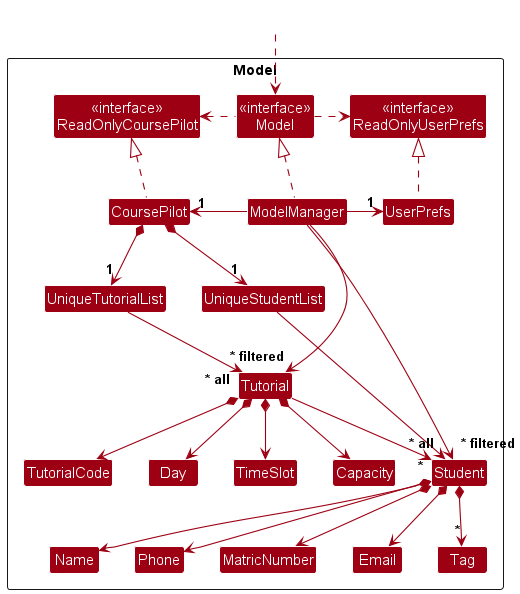

The diagram above was rendered by PlantUML. Its source (embedded in the PNG):
@startuml
!include style.puml
skinparam arrowThickness 1.1
skinparam arrowColor MODEL_COLOR
skinparam classBackgroundColor MODEL_COLOR

Package Model as ModelPackage <<Rectangle>>{
Class "<<interface>>\nReadOnlyCoursePilot" as ReadOnlyCoursePilot
Class "<<interface>>\nReadOnlyUserPrefs" as ReadOnlyUserPrefs
Class "<<interface>>\nModel" as Model
Class CoursePilot
Class ModelManager
Class UserPrefs

Class UniqueStudentList
Class Student
Class MatricNumber
Class Email
Class Name
Class Phone
Class Tag
Class UniqueTutorialList
Class Tutorial
Class TutorialCode
Class Day
Class TimeSlot
Class Capacity

Class I #FFFFFF
}

Class HiddenOutside #FFFFFF
HiddenOutside ..> Model

CoursePilot .up.|> ReadOnlyCoursePilot

ModelManager .up.|> Model
Model .right.> ReadOnlyUserPrefs
Model .left.> ReadOnlyCoursePilot
ModelManager -left-> "1" CoursePilot
ModelManager -right-> "1" UserPrefs
UserPrefs .up.|> ReadOnlyUserPrefs

CoursePilot *--> "1" UniqueStudentList
UniqueStudentList --> "~* all" Student
Student *--> Name
Student *--> Phone
Student *--> Email
Student *--> MatricNumber
Student *--> "*" Tag

Student -[hidden]up--> I
UniqueStudentList -[hidden]right-> I

Name -[hidden]right-> Phone
Phone -[hidden]right-> MatricNumber
MatricNumber -[hidden]right-> Email

CoursePilot *--> "1" UniqueTutorialList
UniqueTutorialList --> "~* all" Tutorial
Tutorial *--> TutorialCode
Tutorial *--> Day
Tutorial *--> TimeSlot
Tutorial *--> Capacity
Tutorial --> "*" Student

ModelManager --> "~* filtered" Tutorial
ModelManager --> "~* filtered" Student
@enduml